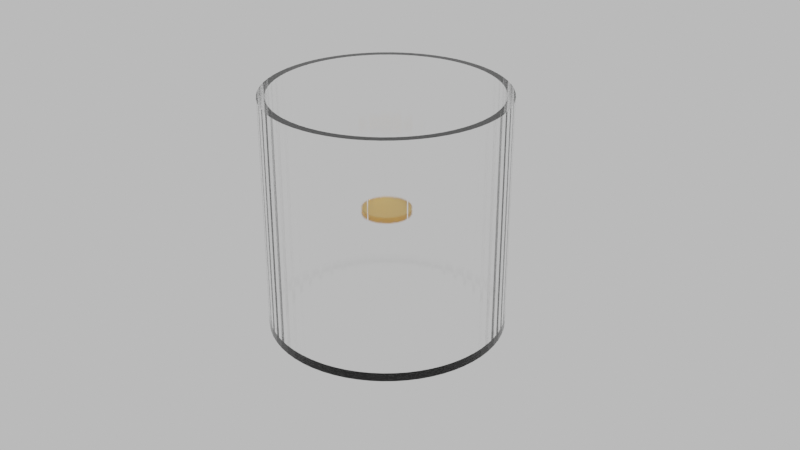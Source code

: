 # Source: coinjar.blend  (saved by Blender 3.6.13; exported with 4.5.12 LTS)
import bpy
from mathutils import Matrix  # noqa: F401  (used for matrix-valued properties, if any)

bpy.ops.wm.read_factory_settings(use_empty=True)
scene = bpy.context.scene
scene.name = 'Scene'

# ---- collections
col_collection = bpy.data.collections.new('Collection'); scene.collection.children.link(col_collection)

# ---- materials (node trees are filled in below, after node groups)
mat_material_001 = bpy.data.materials.new('Material.001')
mat_material_002 = bpy.data.materials.new('Material.002')

# ---- material node trees
mat_material_001.use_nodes = True; mat_material_001.node_tree.nodes.clear()
_N = mat_material_001.node_tree.nodes; _L = mat_material_001.node_tree.links
n0 = _N.new('ShaderNodeOutputMaterial'); n0.name = 'Material Output'; n0.location = (300, 300)
n1 = _N.new('ShaderNodeBsdfGlass'); n1.name = 'Glass BSDF'; n1.location = (10, 300)
n1.distribution = 'BECKMANN'
n1.inputs[1].default_value = 0.09928
n1.inputs[2].default_value = 1.45
_L.new(n1.outputs[0], n0.inputs[0])
n0.is_active_output = True
mat_material_002.use_nodes = True; mat_material_002.node_tree.nodes.clear()
_N = mat_material_002.node_tree.nodes; _L = mat_material_002.node_tree.links
n0 = _N.new('ShaderNodeOutputMaterial'); n0.name = 'Material Output'; n0.location = (300, 300)
n1 = _N.new('ShaderNodeBsdfGlass'); n1.name = 'Glass BSDF'; n1.location = (10, 300)
n1.distribution = 'BECKMANN'
n1.inputs[0].default_value = (1.0, 0.8199, 0.4795, 1.0)
n1.inputs[1].default_value = 0.5
n1.inputs[2].default_value = 1.45
_L.new(n1.outputs[0], n0.inputs[0])
n0.is_active_output = True

# ---- world
world_world = bpy.data.worlds.new('World'); scene.world = world_world
world_world.use_nodes = True; world_world.node_tree.nodes.clear()
_N = world_world.node_tree.nodes; _L = world_world.node_tree.links
n0 = _N.new('ShaderNodeOutputWorld'); n0.name = 'World Output'; n0.location = (300, 300)
n1 = _N.new('ShaderNodeBackground'); n1.name = 'Background'; n1.location = (10, 300)
n2 = _N.new('ShaderNodeHueSaturation'); n2.name = 'Hue/Saturation/Value'; n2.location = (-180, 262)
n2.inputs[4].default_value = (0.6098, 0.6098, 0.6098, 1.0)
_L.new(n1.outputs[0], n0.inputs[0])
_L.new(n2.outputs[0], n1.inputs[0])
n0.is_active_output = True
world_world.color = (0.05088, 0.05088, 0.05088)
world_world.use_sun_shadow = False
world_world.sun_shadow_jitter_overblur = 0.0

# ---- cameras
cam_camera = bpy.data.cameras.new('Camera')
cam_camera.clip_end = 100.0
cam_camera.ortho_scale = 7.314

# ---- lights
light_light = bpy.data.lights.new('Light', 'POINT')
light_light.transmission_factor = 0.0
light_light.energy = 1000.0
light_light.shadow_soft_size = 0.1
light_light.shadow_maximum_resolution = 0.006
light_light.use_absolute_resolution = True

# ---- meshes
me_cylinder_001 = bpy.data.meshes.new('Cylinder.001')
me_cylinder_001.from_pydata([(0.0, 0.1, -0.1), (0.0, 0.1, 0.1), (0.009802, 0.09952, -0.1), (0.009802, 0.09952, 0.1), (0.01951, 0.09808, -0.1), (0.01951, 0.09808, 0.1), (0.02903, 0.09569, -0.1), (0.02903, 0.09569, 0.1), (0.03827, 0.09239, -0.1), (0.03827, 0.09239, 0.1), (0.04714, 0.08819, -0.1), (0.04714, 0.08819, 0.1), (0.05556, 0.08315, -0.1), (0.05556, 0.08315, 0.1), (0.06344, 0.0773, -0.1), (0.06344, 0.0773, 0.1), (0.07071, 0.07071, -0.1), (0.07071, 0.07071, 0.1), (0.0773, 0.06344, -0.1), (0.0773, 0.06344, 0.1), (0.08315, 0.05556, -0.1), (0.08315, 0.05556, 0.1), (0.08819, 0.04714, -0.1), (0.08819, 0.04714, 0.1), (0.09239, 0.03827, -0.1), (0.09239, 0.03827, 0.1), (0.09569, 0.02903, -0.1), (0.09569, 0.02903, 0.1), (0.09808, 0.01951, -0.1), (0.09808, 0.01951, 0.1), (0.09952, 0.009802, -0.1), (0.09952, 0.009802, 0.1), (0.1, 0.0, -0.1), (0.1, 0.0, 0.1), (0.09952, -0.009802, -0.1), (0.09952, -0.009802, 0.1), (0.09808, -0.01951, -0.1), (0.09808, -0.01951, 0.1), (0.09569, -0.02903, -0.1), (0.09569, -0.02903, 0.1), (0.09239, -0.03827, -0.1), (0.09239, -0.03827, 0.1), (0.08819, -0.04714, -0.1), (0.08819, -0.04714, 0.1), (0.08315, -0.05556, -0.1), (0.08315, -0.05556, 0.1), (0.0773, -0.06344, -0.1), (0.0773, -0.06344, 0.1), (0.07071, -0.07071, -0.1), (0.07071, -0.07071, 0.1), (0.06344, -0.0773, -0.1), (0.06344, -0.0773, 0.1), (0.05556, -0.08315, -0.1), (0.05556, -0.08315, 0.1), (0.04714, -0.08819, -0.1), (0.04714, -0.08819, 0.1), (0.03827, -0.09239, -0.1), (0.03827, -0.09239, 0.1), (0.02903, -0.09569, -0.1), (0.02903, -0.09569, 0.1), (0.01951, -0.09808, -0.1), (0.01951, -0.09808, 0.1), (0.009802, -0.09952, -0.1), (0.009802, -0.09952, 0.1), (0.0, -0.1, -0.1), (0.0, -0.1, 0.1), (-0.009802, -0.09952, -0.1), (-0.009802, -0.09952, 0.1), (-0.01951, -0.09808, -0.1), (-0.01951, -0.09808, 0.1), (-0.02903, -0.09569, -0.1), (-0.02903, -0.09569, 0.1), (-0.03827, -0.09239, -0.1), (-0.03827, -0.09239, 0.1), (-0.04714, -0.08819, -0.1), (-0.04714, -0.08819, 0.1), (-0.05556, -0.08315, -0.1), (-0.05556, -0.08315, 0.1), (-0.06344, -0.0773, -0.1), (-0.06344, -0.0773, 0.1), (-0.07071, -0.07071, -0.1), (-0.07071, -0.07071, 0.1), (-0.0773, -0.06344, -0.1), (-0.0773, -0.06344, 0.1), (-0.08315, -0.05556, -0.1), (-0.08315, -0.05556, 0.1), (-0.08819, -0.04714, -0.1), (-0.08819, -0.04714, 0.1), (-0.09239, -0.03827, -0.1), (-0.09239, -0.03827, 0.1), (-0.09569, -0.02903, -0.1), (-0.09569, -0.02903, 0.1), (-0.09808, -0.01951, -0.1), (-0.09808, -0.01951, 0.1), (-0.09952, -0.009802, -0.1), (-0.09952, -0.009802, 0.1), (-0.1, 0.0, -0.1), (-0.1, 0.0, 0.1), (-0.09952, 0.009802, -0.1), (-0.09952, 0.009802, 0.1), (-0.09808, 0.01951, -0.1), (-0.09808, 0.01951, 0.1), (-0.09569, 0.02903, -0.1), (-0.09569, 0.02903, 0.1), (-0.09239, 0.03827, -0.1), (-0.09239, 0.03827, 0.1), (-0.08819, 0.04714, -0.1), (-0.08819, 0.04714, 0.1), (-0.08315, 0.05556, -0.1), (-0.08315, 0.05556, 0.1), (-0.0773, 0.06344, -0.1), (-0.0773, 0.06344, 0.1), (-0.07071, 0.07071, -0.1), (-0.07071, 0.07071, 0.1), (-0.06344, 0.0773, -0.1), (-0.06344, 0.0773, 0.1), (-0.05556, 0.08315, -0.1), (-0.05556, 0.08315, 0.1), (-0.04714, 0.08819, -0.1), (-0.04714, 0.08819, 0.1), (-0.03827, 0.09239, -0.1), (-0.03827, 0.09239, 0.1), (-0.02903, 0.09569, -0.1), (-0.02903, 0.09569, 0.1), (-0.01951, 0.09808, -0.1), (-0.01951, 0.09808, 0.1), (-0.009802, 0.09952, -0.1), (-0.009802, 0.09952, 0.1), (-0.009174, 0.09314, -0.09524), (-0.01826, 0.09179, -0.09524), (-0.02717, 0.08956, -0.09524), (-0.03582, 0.08647, -0.09524), (-0.04412, 0.08254, -0.09524), (-0.052, 0.07782, -0.09524), (-0.05937, 0.07235, -0.09524), (-0.06618, 0.06618, -0.09524), (-0.07235, 0.05937, -0.09524), (-0.07782, 0.052, -0.09524), (-0.08254, 0.04412, -0.09524), (-0.08647, 0.03582, -0.09524), (-0.08956, 0.02717, -0.09524), (-0.09179, 0.01826, -0.09524), (-0.09314, 0.009174, -0.09524), (-0.09359, 0.0, -0.09524), (-0.09314, -0.009174, -0.09524), (-0.09179, -0.01826, -0.09524), (-0.08956, -0.02717, -0.09524), (-0.08647, -0.03582, -0.09524), (-0.08254, -0.04412, -0.09524), (-0.07782, -0.052, -0.09524), (-0.07235, -0.05937, -0.09524), (-0.06618, -0.06618, -0.09524), (-0.05937, -0.07235, -0.09524), (-0.052, -0.07782, -0.09524), (-0.04412, -0.08254, -0.09524), (-0.03582, -0.08647, -0.09524), (-0.02717, -0.08956, -0.09524), (-0.01826, -0.09179, -0.09524), (-0.009174, -0.09314, -0.09524), (0.0, -0.09359, -0.09524), (0.009174, -0.09314, -0.09524), (0.01826, -0.09179, -0.09524), (0.02717, -0.08956, -0.09524), (0.03582, -0.08647, -0.09524), (0.04412, -0.08254, -0.09524), (0.052, -0.07782, -0.09524), (0.05937, -0.07235, -0.09524), (0.06618, -0.06618, -0.09524), (0.07235, -0.05937, -0.09524), (0.07782, -0.052, -0.09524), (0.08254, -0.04412, -0.09524), (0.08647, -0.03582, -0.09524), (0.08956, -0.02717, -0.09524), (0.09179, -0.01826, -0.09524), (0.09314, -0.009174, -0.09524), (0.09359, 0.0, -0.09524), (0.09314, 0.009174, -0.09524), (0.09179, 0.01826, -0.09524), (0.08956, 0.02717, -0.09524), (0.08647, 0.03582, -0.09524), (0.08254, 0.04412, -0.09524), (0.07782, 0.052, -0.09524), (0.07235, 0.05937, -0.09524), (0.06618, 0.06618, -0.09524), (0.05937, 0.07235, -0.09524), (0.052, 0.07782, -0.09524), (0.04412, 0.08254, -0.09524), (0.03582, 0.08647, -0.09524), (0.02717, 0.08956, -0.09524), (0.01826, 0.09179, -0.09524), (0.009174, 0.09314, -0.09524), (0.0, 0.09359, -0.09524), (0.009174, 0.09314, 0.1), (0.009802, 0.09952, 0.1), (0.0, 0.1, 0.1), (0.0, 0.09359, 0.1), (0.01826, 0.09179, 0.1), (0.01951, 0.09808, 0.1), (0.02717, 0.08956, 0.1), (0.02903, 0.09569, 0.1), (0.03582, 0.08647, 0.1), (0.03827, 0.09239, 0.1), (0.04412, 0.08254, 0.1), (0.04714, 0.08819, 0.1), (0.052, 0.07782, 0.1), (0.05556, 0.08315, 0.1), (0.05937, 0.07235, 0.1), (0.06344, 0.0773, 0.1), (0.06618, 0.06618, 0.1), (0.07071, 0.07071, 0.1), (0.07235, 0.05937, 0.1), (0.0773, 0.06344, 0.1), (0.07782, 0.052, 0.1), (0.08315, 0.05556, 0.1), (0.08254, 0.04412, 0.1), (0.08819, 0.04714, 0.1), (0.08647, 0.03582, 0.1), (0.09239, 0.03827, 0.1), (0.08956, 0.02717, 0.1), (0.09569, 0.02903, 0.1), (0.09179, 0.01826, 0.1), (0.09808, 0.01951, 0.1), (0.09314, 0.009174, 0.1), (0.09952, 0.009802, 0.1), (0.09359, 0.0, 0.1), (0.1, 0.0, 0.1), (0.09314, -0.009174, 0.1), (0.09952, -0.009802, 0.1), (0.09179, -0.01826, 0.1), (0.09808, -0.01951, 0.1), (0.08956, -0.02717, 0.1), (0.09569, -0.02903, 0.1), (0.08647, -0.03582, 0.1), (0.09239, -0.03827, 0.1), (0.08254, -0.04412, 0.1), (0.08819, -0.04714, 0.1), (0.07782, -0.052, 0.1), (0.08315, -0.05556, 0.1), (0.07235, -0.05937, 0.1), (0.0773, -0.06344, 0.1), (0.06618, -0.06618, 0.1), (0.07071, -0.07071, 0.1), (0.05937, -0.07235, 0.1), (0.06344, -0.0773, 0.1), (0.052, -0.07782, 0.1), (0.05556, -0.08315, 0.1), (0.04412, -0.08254, 0.1), (0.04714, -0.08819, 0.1), (0.03582, -0.08647, 0.1), (0.03827, -0.09239, 0.1), (0.02717, -0.08956, 0.1), (0.02903, -0.09569, 0.1), (0.01826, -0.09179, 0.1), (0.01951, -0.09808, 0.1), (0.009174, -0.09314, 0.1), (0.009802, -0.09952, 0.1), (0.0, -0.09359, 0.1), (0.0, -0.1, 0.1), (-0.009174, -0.09314, 0.1), (-0.009802, -0.09952, 0.1), (-0.01826, -0.09179, 0.1), (-0.01951, -0.09808, 0.1), (-0.02717, -0.08956, 0.1), (-0.02903, -0.09569, 0.1), (-0.03582, -0.08647, 0.1), (-0.03827, -0.09239, 0.1), (-0.04412, -0.08254, 0.1), (-0.04714, -0.08819, 0.1), (-0.052, -0.07782, 0.1), (-0.05556, -0.08315, 0.1), (-0.05937, -0.07235, 0.1), (-0.06344, -0.0773, 0.1), (-0.06618, -0.06618, 0.1), (-0.07071, -0.07071, 0.1), (-0.07235, -0.05937, 0.1), (-0.0773, -0.06344, 0.1), (-0.07782, -0.052, 0.1), (-0.08315, -0.05556, 0.1), (-0.08254, -0.04412, 0.1), (-0.08819, -0.04714, 0.1), (-0.08647, -0.03582, 0.1), (-0.09239, -0.03827, 0.1), (-0.08956, -0.02717, 0.1), (-0.09569, -0.02903, 0.1), (-0.09179, -0.01826, 0.1), (-0.09808, -0.01951, 0.1), (-0.09314, -0.009174, 0.1), (-0.09952, -0.009802, 0.1), (-0.09359, 0.0, 0.1), (-0.1, 0.0, 0.1), (-0.09314, 0.009174, 0.1), (-0.09952, 0.009802, 0.1), (-0.09179, 0.01826, 0.1), (-0.09808, 0.01951, 0.1), (-0.08956, 0.02717, 0.1), (-0.09569, 0.02903, 0.1), (-0.08647, 0.03582, 0.1), (-0.09239, 0.03827, 0.1), (-0.08254, 0.04412, 0.1), (-0.08819, 0.04714, 0.1), (-0.07782, 0.052, 0.1), (-0.08315, 0.05556, 0.1), (-0.07235, 0.05937, 0.1), (-0.0773, 0.06344, 0.1), (-0.06618, 0.06618, 0.1), (-0.07071, 0.07071, 0.1), (-0.05937, 0.07235, 0.1), (-0.06344, 0.0773, 0.1), (-0.052, 0.07782, 0.1), (-0.05556, 0.08315, 0.1), (-0.04412, 0.08254, 0.1), (-0.04714, 0.08819, 0.1), (-0.03582, 0.08647, 0.1), (-0.03827, 0.09239, 0.1), (-0.02717, 0.08956, 0.1), (-0.02903, 0.09569, 0.1), (-0.01826, 0.09179, 0.1), (-0.01951, 0.09808, 0.1), (-0.009174, 0.09314, 0.1), (-0.009802, 0.09952, 0.1)], [], [(0, 1, 3, 2), (2, 3, 5, 4), (4, 5, 7, 6), (6, 7, 9, 8), (8, 9, 11, 10), (10, 11, 13, 12), (12, 13, 15, 14), (14, 15, 17, 16), (16, 17, 19, 18), (18, 19, 21, 20), (20, 21, 23, 22), (22, 23, 25, 24), (24, 25, 27, 26), (26, 27, 29, 28), (28, 29, 31, 30), (30, 31, 33, 32), (32, 33, 35, 34), (34, 35, 37, 36), (36, 37, 39, 38), (38, 39, 41, 40), (40, 41, 43, 42), (42, 43, 45, 44), (44, 45, 47, 46), (46, 47, 49, 48), (48, 49, 51, 50), (50, 51, 53, 52), (52, 53, 55, 54), (54, 55, 57, 56), (56, 57, 59, 58), (58, 59, 61, 60), (60, 61, 63, 62), (62, 63, 65, 64), (64, 65, 67, 66), (66, 67, 69, 68), (68, 69, 71, 70), (70, 71, 73, 72), (72, 73, 75, 74), (74, 75, 77, 76), (76, 77, 79, 78), (78, 79, 81, 80), (80, 81, 83, 82), (82, 83, 85, 84), (84, 85, 87, 86), (86, 87, 89, 88), (88, 89, 91, 90), (90, 91, 93, 92), (92, 93, 95, 94), (94, 95, 97, 96), (96, 97, 99, 98), (98, 99, 101, 100), (100, 101, 103, 102), (102, 103, 105, 104), (104, 105, 107, 106), (106, 107, 109, 108), (108, 109, 111, 110), (110, 111, 113, 112), (112, 113, 115, 114), (114, 115, 117, 116), (116, 117, 119, 118), (118, 119, 121, 120), (120, 121, 123, 122), (122, 123, 125, 124), (63, 61, 253, 255), (124, 125, 127, 126), (126, 127, 1, 0), (0, 2, 4, 6, 8, 10, 12, 14, 16, 18, 20, 22, 24, 26, 28, 30, 32, 34, 36, 38, 40, 42, 44, 46, 48, 50, 52, 54, 56, 58, 60, 62, 64, 66, 68, 70, 72, 74, 76, 78, 80, 82, 84, 86, 88, 90, 92, 94, 96, 98, 100, 102, 104, 106, 108, 110, 112, 114, 116, 118, 120, 122, 124, 126), (5, 3, 193, 197), (11, 9, 201, 203), (81, 79, 271, 273), (29, 27, 219, 221), (99, 97, 289, 291), (47, 45, 237, 239), (117, 115, 307, 309), (65, 63, 255, 257), (13, 11, 203, 205), (83, 81, 273, 275), (31, 29, 221, 223), (101, 99, 291, 293), (49, 47, 239, 241), (119, 117, 309, 311), (67, 65, 257, 259), (15, 13, 205, 207), (85, 83, 275, 277), (33, 31, 223, 225), (103, 101, 293, 295), (51, 49, 241, 243), (121, 119, 311, 313), (69, 67, 259, 261), (17, 15, 207, 209), (87, 85, 277, 279), (35, 33, 225, 227), (105, 103, 295, 297), (53, 51, 243, 245), (123, 121, 313, 315), (71, 69, 261, 263), (19, 17, 209, 211), (89, 87, 279, 281), (37, 35, 227, 229), (107, 105, 297, 299), (55, 53, 245, 247), (125, 123, 315, 317), (73, 71, 263, 265), (21, 19, 211, 213), (91, 89, 281, 283), (39, 37, 229, 231), (109, 107, 299, 301), (212, 210, 182, 181), (57, 55, 247, 249), (127, 125, 317, 319), (75, 73, 265, 267), (23, 21, 213, 215), (93, 91, 283, 285), (41, 39, 231, 233), (111, 109, 301, 303), (59, 57, 249, 251), (190, 191, 128, 129, 130, 131, 132, 133, 134, 135, 136, 137, 138, 139, 140, 141, 142, 143, 144, 145, 146, 147, 148, 149, 150, 151, 152, 153, 154, 155, 156, 157, 158, 159, 160, 161, 162, 163, 164, 165, 166, 167, 168, 169, 170, 171, 172, 173, 174, 175, 176, 177, 178, 179, 180, 181, 182, 183, 184, 185, 186, 187, 188, 189), (1, 127, 319, 194), (77, 75, 267, 269), (25, 23, 215, 217), (95, 93, 285, 287), (43, 41, 233, 235), (113, 111, 303, 305), (61, 59, 251, 253), (7, 5, 197, 199), (9, 7, 199, 201), (79, 77, 269, 271), (27, 25, 217, 219), (97, 95, 287, 289), (45, 43, 235, 237), (115, 113, 305, 307), (193, 194, 195, 192), (197, 193, 192, 196), (199, 197, 196, 198), (201, 199, 198, 200), (203, 201, 200, 202), (205, 203, 202, 204), (207, 205, 204, 206), (209, 207, 206, 208), (211, 209, 208, 210), (213, 211, 210, 212), (215, 213, 212, 214), (217, 215, 214, 216), (219, 217, 216, 218), (221, 219, 218, 220), (223, 221, 220, 222), (225, 223, 222, 224), (227, 225, 224, 226), (229, 227, 226, 228), (231, 229, 228, 230), (233, 231, 230, 232), (235, 233, 232, 234), (237, 235, 234, 236), (239, 237, 236, 238), (241, 239, 238, 240), (243, 241, 240, 242), (245, 243, 242, 244), (247, 245, 244, 246), (249, 247, 246, 248), (251, 249, 248, 250), (253, 251, 250, 252), (255, 253, 252, 254), (257, 255, 254, 256), (259, 257, 256, 258), (261, 259, 258, 260), (263, 261, 260, 262), (265, 263, 262, 264), (267, 265, 264, 266), (269, 267, 266, 268), (271, 269, 268, 270), (273, 271, 270, 272), (275, 273, 272, 274), (277, 275, 274, 276), (279, 277, 276, 278), (281, 279, 278, 280), (283, 281, 280, 282), (285, 283, 282, 284), (287, 285, 284, 286), (289, 287, 286, 288), (291, 289, 288, 290), (293, 291, 290, 292), (295, 293, 292, 294), (297, 295, 294, 296), (299, 297, 296, 298), (301, 299, 298, 300), (303, 301, 300, 302), (305, 303, 302, 304), (307, 305, 304, 306), (309, 307, 306, 308), (311, 309, 308, 310), (313, 311, 310, 312), (315, 313, 312, 314), (317, 315, 314, 316), (319, 317, 316, 318), (194, 319, 318, 195), (3, 1, 194, 193), (282, 280, 147, 146), (230, 228, 173, 172), (300, 298, 138, 137), (248, 246, 164, 163), (318, 316, 129, 128), (196, 192, 190, 189), (266, 264, 155, 154), (214, 212, 181, 180), (284, 282, 146, 145), (195, 318, 128, 191), (232, 230, 172, 171), (302, 300, 137, 136), (250, 248, 163, 162), (198, 196, 189, 188), (268, 266, 154, 153), (216, 214, 180, 179), (286, 284, 145, 144), (234, 232, 171, 170), (304, 302, 136, 135), (252, 250, 162, 161), (200, 198, 188, 187), (270, 268, 153, 152), (218, 216, 179, 178), (288, 286, 144, 143), (236, 234, 170, 169), (306, 304, 135, 134), (254, 252, 161, 160), (202, 200, 187, 186), (272, 270, 152, 151), (220, 218, 178, 177), (290, 288, 143, 142), (238, 236, 169, 168), (308, 306, 134, 133), (256, 254, 160, 159), (204, 202, 186, 185), (274, 272, 151, 150), (222, 220, 177, 176), (292, 290, 142, 141), (240, 238, 168, 167), (310, 308, 133, 132), (258, 256, 159, 158), (206, 204, 185, 184), (276, 274, 150, 149), (224, 222, 176, 175), (294, 292, 141, 140), (242, 240, 167, 166), (312, 310, 132, 131), (260, 258, 158, 157), (208, 206, 184, 183), (278, 276, 149, 148), (226, 224, 175, 174), (296, 294, 140, 139), (244, 242, 166, 165), (314, 312, 131, 130), (262, 260, 157, 156), (210, 208, 183, 182), (280, 278, 148, 147), (228, 226, 174, 173), (298, 296, 139, 138), (246, 244, 165, 164), (316, 314, 130, 129), (192, 195, 191, 190), (264, 262, 156, 155)])
_uv = me_cylinder_001.uv_layers.new(name='UVMap')
_uv.uv.foreach_set('vector', [1.0, 0.5, 1.0, 1.0, 0.9844, 1.0, 0.9844, 0.5, 0.9844, 0.5, 0.9844, 1.0, 0.9688, 1.0, 0.9688, 0.5, 0.9688, 0.5, 0.9688, 1.0, 0.9531, 1.0, 0.9531, 0.5, 0.9531, 0.5, 0.9531, 1.0, 0.9375, 1.0, 0.9375, 0.5, 0.9375, 0.5, 0.9375, 1.0, 0.9219, 1.0, 0.9219, 0.5, 0.9219, 0.5, 0.9219, 1.0, 0.9062, 1.0, 0.9062, 0.5, 0.9062, 0.5, 0.9062, 1.0, 0.8906, 1.0, 0.8906, 0.5, 0.8906, 0.5, 0.8906, 1.0, 0.875, 1.0, 0.875, 0.5, 0.875, 0.5, 0.875, 1.0, 0.8594, 1.0, 0.8594, 0.5, 0.8594, 0.5, 0.8594, 1.0, 0.8438, 1.0, 0.8438, 0.5, 0.8438, 0.5, 0.8438, 1.0, 0.8281, 1.0, 0.8281, 0.5, 0.8281, 0.5, 0.8281, 1.0, 0.8125, 1.0, 0.8125, 0.5, 0.8125, 0.5, 0.8125, 1.0, 0.7969, 1.0, 0.7969, 0.5, 0.7969, 0.5, 0.7969, 1.0, 0.7812, 1.0, 0.7812, 0.5, 0.7812, 0.5, 0.7812, 1.0, 0.7656, 1.0, 0.7656, 0.5, 0.7656, 0.5, 0.7656, 1.0, 0.75, 1.0, 0.75, 0.5, 0.75, 0.5, 0.75, 1.0, 0.7344, 1.0, 0.7344, 0.5, 0.7344, 0.5, 0.7344, 1.0, 0.7188, 1.0, 0.7188, 0.5, 0.7188, 0.5, 0.7188, 1.0, 0.7031, 1.0, 0.7031, 0.5, 0.7031, 0.5, 0.7031, 1.0, 0.6875, 1.0, 0.6875, 0.5, 0.6875, 0.5, 0.6875, 1.0, 0.6719, 1.0, 0.6719, 0.5, 0.6719, 0.5, 0.6719, 1.0, 0.6562, 1.0, 0.6562, 0.5, 0.6562, 0.5, 0.6562, 1.0, 0.6406, 1.0, 0.6406, 0.5, 0.6406, 0.5, 0.6406, 1.0, 0.625, 1.0, 0.625, 0.5, 0.625, 0.5, 0.625, 1.0, 0.6094, 1.0, 0.6094, 0.5, 0.6094, 0.5, 0.6094, 1.0, 0.5938, 1.0, 0.5938, 0.5, 0.5938, 0.5, 0.5938, 1.0, 0.5781, 1.0, 0.5781, 0.5, 0.5781, 0.5, 0.5781, 1.0, 0.5625, 1.0, 0.5625, 0.5, 0.5625, 0.5, 0.5625, 1.0, 0.5469, 1.0, 0.5469, 0.5, 0.5469, 0.5, 0.5469, 1.0, 0.5312, 1.0, 0.5312, 0.5, 0.5312, 0.5, 0.5312, 1.0, 0.5156, 1.0, 0.5156, 0.5, 0.5156, 0.5, 0.5156, 1.0, 0.5, 1.0, 0.5, 0.5, 0.5, 0.5, 0.5, 1.0, 0.4844, 1.0, 0.4844, 0.5, 0.4844, 0.5, 0.4844, 1.0, 0.4688, 1.0, 0.4688, 0.5, 0.4688, 0.5, 0.4688, 1.0, 0.4531, 1.0, 0.4531, 0.5, 0.4531, 0.5, 0.4531, 1.0, 0.4375, 1.0, 0.4375, 0.5, 0.4375, 0.5, 0.4375, 1.0, 0.4219, 1.0, 0.4219, 0.5, 0.4219, 0.5, 0.4219, 1.0, 0.4062, 1.0, 0.4062, 0.5, 0.4062, 0.5, 0.4062, 1.0, 0.3906, 1.0, 0.3906, 0.5, 0.3906, 0.5, 0.3906, 1.0, 0.375, 1.0, 0.375, 0.5, 0.375, 0.5, 0.375, 1.0, 0.3594, 1.0, 0.3594, 0.5, 0.3594, 0.5, 0.3594, 1.0, 0.3438, 1.0, 0.3438, 0.5, 0.3438, 0.5, 0.3438, 1.0, 0.3281, 1.0, 0.3281, 0.5, 0.3281, 0.5, 0.3281, 1.0, 0.3125, 1.0, 0.3125, 0.5, 0.3125, 0.5, 0.3125, 1.0, 0.2969, 1.0, 0.2969, 0.5, 0.2969, 0.5, 0.2969, 1.0, 0.2812, 1.0, 0.2812, 0.5, 0.2812, 0.5, 0.2812, 1.0, 0.2656, 1.0, 0.2656, 0.5, 0.2656, 0.5, 0.2656, 1.0, 0.25, 1.0, 0.25, 0.5, 0.25, 0.5, 0.25, 1.0, 0.2344, 1.0, 0.2344, 0.5, 0.2344, 0.5, 0.2344, 1.0, 0.2188, 1.0, 0.2188, 0.5, 0.2188, 0.5, 0.2188, 1.0, 0.2031, 1.0, 0.2031, 0.5, 0.2031, 0.5, 0.2031, 1.0, 0.1875, 1.0, 0.1875, 0.5, 0.1875, 0.5, 0.1875, 1.0, 0.1719, 1.0, 0.1719, 0.5, 0.1719, 0.5, 0.1719, 1.0, 0.1562, 1.0, 0.1562, 0.5, 0.1562, 0.5, 0.1562, 1.0, 0.1406, 1.0, 0.1406, 0.5, 0.1406, 0.5, 0.1406, 1.0, 0.125, 1.0, 0.125, 0.5, 0.125, 0.5, 0.125, 1.0, 0.1094, 1.0, 0.1094, 0.5, 0.1094, 0.5, 0.1094, 1.0, 0.09375, 1.0, 0.09375, 0.5, 0.09375, 0.5, 0.09375, 1.0, 0.07812, 1.0, 0.07812, 0.5, 0.07812, 0.5, 0.07812, 1.0, 0.0625, 1.0, 0.0625, 0.5, 0.0625, 0.5, 0.0625, 1.0, 0.04688, 1.0, 0.04688, 0.5, 0.04688, 0.5, 0.04688, 1.0, 0.03125, 1.0, 0.03125, 0.5, 0.5156, 1.0, 0.5312, 1.0, 0.5312, 1.0, 0.5156, 1.0, 0.03125, 0.5, 0.03125, 1.0, 0.01562, 1.0, 0.01562, 0.5, 0.01562, 0.5, 0.01562, 1.0, 0.0, 1.0, 0.0, 0.5, 0.75, 0.49, 0.7735, 0.4888, 0.7968, 0.4854, 0.8197, 0.4797, 0.8418, 0.4717, 0.8631, 0.4617, 0.8833, 0.4496, 0.9023, 0.4355, 0.9197, 0.4197, 0.9355, 0.4023, 0.9496, 0.3833, 0.9617, 0.3631, 0.9717, 0.3418, 0.9797, 0.3197, 0.9854, 0.2968, 0.9888, 0.2735, 0.99, 0.25, 0.9888, 0.2265, 0.9854, 0.2032, 0.9797, 0.1803, 0.9717, 0.1582, 0.9617, 0.1369, 0.9496, 0.1167, 0.9355, 0.09775, 0.9197, 0.08029, 0.9023, 0.06448, 0.8833, 0.05045, 0.8631, 0.03834, 0.8418, 0.02827, 0.8197, 0.02033, 0.7968, 0.01461, 0.7735, 0.01116, 0.75, 0.01, 0.7265, 0.01116, 0.7032, 0.01461, 0.6803, 0.02033, 0.6582, 0.02827, 0.6369, 0.03834, 0.6167, 0.05045, 0.5977, 0.06448, 0.5803, 0.08029, 0.5645, 0.09775, 0.5504, 0.1167, 0.5383, 0.1369, 0.5283, 0.1582, 0.5203, 0.1803, 0.5146, 0.2032, 0.5112, 0.2265, 0.51, 0.25, 0.5112, 0.2735, 0.5146, 0.2968, 0.5203, 0.3197, 0.5283, 0.3418, 0.5383, 0.3631, 0.5504, 0.3833, 0.5645, 0.4023, 0.5803, 0.4197, 0.5977, 0.4355, 0.6167, 0.4496, 0.6369, 0.4617, 0.6582, 0.4717, 0.6803, 0.4797, 0.7032, 0.4854, 0.7265, 0.4888, 0.9688, 1.0, 0.9844, 1.0, 0.9844, 1.0, 0.9688, 1.0, 0.9219, 1.0, 0.9375, 1.0, 0.9375, 1.0, 0.9219, 1.0, 0.375, 1.0, 0.3906, 1.0, 0.3906, 1.0, 0.375, 1.0, 0.7812, 1.0, 0.7969, 1.0, 0.7969, 1.0, 0.7812, 1.0, 0.2344, 1.0, 0.25, 1.0, 0.25, 1.0, 0.2344, 1.0, 0.6406, 1.0, 0.6562, 1.0, 0.6562, 1.0, 0.6406, 1.0, 0.09375, 1.0, 0.1094, 1.0, 0.1094, 1.0, 0.09375, 1.0, 0.5, 1.0, 0.5156, 1.0, 0.5156, 1.0, 0.5, 1.0, 0.9062, 1.0, 0.9219, 1.0, 0.9219, 1.0, 0.9062, 1.0, 0.3594, 1.0, 0.375, 1.0, 0.375, 1.0, 0.3594, 1.0, 0.7656, 1.0, 0.7812, 1.0, 0.7812, 1.0, 0.7656, 1.0, 0.2188, 1.0, 0.2344, 1.0, 0.2344, 1.0, 0.2188, 1.0, 0.625, 1.0, 0.6406, 1.0, 0.6406, 1.0, 0.625, 1.0, 0.07812, 1.0, 0.09375, 1.0, 0.09375, 1.0, 0.07812, 1.0, 0.4844, 1.0, 0.5, 1.0, 0.5, 1.0, 0.4844, 1.0, 0.8906, 1.0, 0.9062, 1.0, 0.9062, 1.0, 0.8906, 1.0, 0.3438, 1.0, 0.3594, 1.0, 0.3594, 1.0, 0.3438, 1.0, 0.75, 1.0, 0.7656, 1.0, 0.7656, 1.0, 0.75, 1.0, 0.2031, 1.0, 0.2188, 1.0, 0.2188, 1.0, 0.2031, 1.0, 0.6094, 1.0, 0.625, 1.0, 0.625, 1.0, 0.6094, 1.0, 0.0625, 1.0, 0.07812, 1.0, 0.07812, 1.0, 0.0625, 1.0, 0.4688, 1.0, 0.4844, 1.0, 0.4844, 1.0, 0.4688, 1.0, 0.875, 1.0, 0.8906, 1.0, 0.8906, 1.0, 0.875, 1.0, 0.3281, 1.0, 0.3438, 1.0, 0.3438, 1.0, 0.3281, 1.0, 0.7344, 1.0, 0.75, 1.0, 0.75, 1.0, 0.7344, 1.0, 0.1875, 1.0, 0.2031, 1.0, 0.2031, 1.0, 0.1875, 1.0, 0.5938, 1.0, 0.6094, 1.0, 0.6094, 1.0, 0.5938, 1.0, 0.04688, 1.0, 0.0625, 1.0, 0.0625, 1.0, 0.04688, 1.0, 0.4531, 1.0, 0.4688, 1.0, 0.4688, 1.0, 0.4531, 1.0, 0.8594, 1.0, 0.875, 1.0, 0.875, 1.0, 0.8594, 1.0, 0.3125, 1.0, 0.3281, 1.0, 0.3281, 1.0, 0.3125, 1.0, 0.7188, 1.0, 0.7344, 1.0, 0.7344, 1.0, 0.7188, 1.0, 0.1719, 1.0, 0.1875, 1.0, 0.1875, 1.0, 0.1719, 1.0, 0.5781, 1.0, 0.5938, 1.0, 0.5938, 1.0, 0.5781, 1.0, 0.03125, 1.0, 0.04688, 1.0, 0.04688, 1.0, 0.03125, 1.0, 0.4375, 1.0, 0.4531, 1.0, 0.4531, 1.0, 0.4375, 1.0, 0.8438, 1.0, 0.8594, 1.0, 0.8594, 1.0, 0.8438, 1.0, 0.2969, 1.0, 0.3125, 1.0, 0.3125, 1.0, 0.2969, 1.0, 0.7031, 1.0, 0.7188, 1.0, 0.7188, 1.0, 0.7031, 1.0, 0.1562, 1.0, 0.1719, 1.0, 0.1719, 1.0, 0.1562, 1.0, 0.8443, 1.0, 0.8589, 1.0, 0.8589, 1.0, 0.8443, 1.0, 0.5625, 1.0, 0.5781, 1.0, 0.5781, 1.0, 0.5625, 1.0, 0.01562, 1.0, 0.03125, 1.0, 0.03125, 1.0, 0.01562, 1.0, 0.4219, 1.0, 0.4375, 1.0, 0.4375, 1.0, 0.4219, 1.0, 0.8281, 1.0, 0.8438, 1.0, 0.8438, 1.0, 0.8281, 1.0, 0.2812, 1.0, 0.2969, 1.0, 0.2969, 1.0, 0.2812, 1.0, 0.6875, 1.0, 0.7031, 1.0, 0.7031, 1.0, 0.6875, 1.0, 0.1406, 1.0, 0.1562, 1.0, 0.1562, 1.0, 0.1406, 1.0, 0.5469, 1.0, 0.5625, 1.0, 0.5625, 1.0, 0.5469, 1.0, 0.272, 0.4735, 0.25, 0.4746, 0.228, 0.4735, 0.2062, 0.4703, 0.1848, 0.4649, 0.164, 0.4575, 0.1441, 0.4481, 0.1252, 0.4368, 0.1075, 0.4236, 0.09117, 0.4088, 0.07637, 0.3925, 0.06323, 0.3748, 0.0519, 0.3559, 0.04248, 0.336, 0.03505, 0.3152, 0.0297, 0.2938, 0.02646, 0.272, 0.02538, 0.25, 0.02646, 0.228, 0.0297, 0.2062, 0.03505, 0.1848, 0.04248, 0.164, 0.0519, 0.1441, 0.06323, 0.1252, 0.07637, 0.1075, 0.09117, 0.09117, 0.1075, 0.07637, 0.1252, 0.06323, 0.1441, 0.0519, 0.164, 0.04248, 0.1848, 0.03505, 0.2062, 0.0297, 0.228, 0.02646, 0.25, 0.02538, 0.272, 0.02646, 0.2938, 0.0297, 0.3152, 0.03505, 0.336, 0.04248, 0.3559, 0.0519, 0.3748, 0.06323, 0.3925, 0.07637, 0.4088, 0.09117, 0.4236, 0.1075, 0.4368, 0.1252, 0.4481, 0.1441, 0.4575, 0.164, 0.4649, 0.1848, 0.4703, 0.2062, 0.4735, 0.228, 0.4746, 0.25, 0.4735, 0.272, 0.4703, 0.2938, 0.4649, 0.3152, 0.4575, 0.336, 0.4481, 0.3559, 0.4368, 0.3748, 0.4236, 0.3925, 0.4088, 0.4088, 0.3925, 0.4236, 0.3748, 0.4368, 0.3559, 0.4481, 0.336, 0.4575, 0.3152, 0.4649, 0.2938, 0.4703, 0.0, 1.0, 0.01562, 1.0, 0.01562, 1.0, 0.0, 1.0, 0.4062, 1.0, 0.4219, 1.0, 0.4219, 1.0, 0.4062, 1.0, 0.8125, 1.0, 0.8281, 1.0, 0.8281, 1.0, 0.8125, 1.0, 0.2656, 1.0, 0.2812, 1.0, 0.2812, 1.0, 0.2656, 1.0, 0.6719, 1.0, 0.6875, 1.0, 0.6875, 1.0, 0.6719, 1.0, 0.125, 1.0, 0.1406, 1.0, 0.1406, 1.0, 0.125, 1.0, 0.5312, 1.0, 0.5469, 1.0, 0.5469, 1.0, 0.5312, 1.0, 0.9531, 1.0, 0.9688, 1.0, 0.9688, 1.0, 0.9531, 1.0, 0.9375, 1.0, 0.9531, 1.0, 0.9531, 1.0, 0.9375, 1.0, 0.3906, 1.0, 0.4062, 1.0, 0.4062, 1.0, 0.3906, 1.0, 0.7969, 1.0, 0.8125, 1.0, 0.8125, 1.0, 0.7969, 1.0, 0.25, 1.0, 0.2656, 1.0, 0.2656, 1.0, 0.25, 1.0, 0.6562, 1.0, 0.6719, 1.0, 0.6719, 1.0, 0.6562, 1.0, 0.1094, 1.0, 0.125, 1.0, 0.125, 1.0, 0.1094, 1.0, 0.9844, 1.0, 1.0, 1.0, 0.9995, 1.0, 0.9849, 1.0, 0.9688, 1.0, 0.9844, 1.0, 0.9839, 1.0, 0.9693, 1.0, 0.9531, 1.0, 0.9688, 1.0, 0.9682, 1.0, 0.9536, 1.0, 0.9375, 1.0, 0.9531, 1.0, 0.9526, 1.0, 0.938, 1.0, 0.9219, 1.0, 0.9375, 1.0, 0.937, 1.0, 0.9224, 1.0, 0.9062, 1.0, 0.9219, 1.0, 0.9214, 1.0, 0.9068, 1.0, 0.8906, 1.0, 0.9062, 1.0, 0.9057, 1.0, 0.8911, 1.0, 0.875, 1.0, 0.8906, 1.0, 0.8901, 1.0, 0.8755, 1.0, 0.8594, 1.0, 0.875, 1.0, 0.8745, 1.0, 0.8599, 1.0, 0.8438, 1.0, 0.8594, 1.0, 0.8589, 1.0, 0.8443, 1.0, 0.8281, 1.0, 0.8438, 1.0, 0.8432, 1.0, 0.8286, 1.0, 0.8125, 1.0, 0.8281, 1.0, 0.8276, 1.0, 0.813, 1.0, 0.7969, 1.0, 0.8125, 1.0, 0.812, 1.0, 0.7974, 1.0, 0.7812, 1.0, 0.7969, 1.0, 0.7964, 1.0, 0.7818, 1.0, 0.7656, 1.0, 0.7812, 1.0, 0.7807, 1.0, 0.7661, 1.0, 0.75, 1.0, 0.7656, 1.0, 0.7651, 1.0, 0.7505, 1.0, 0.7344, 1.0, 0.75, 1.0, 0.7495, 1.0, 0.7349, 1.0, 0.7188, 1.0, 0.7344, 1.0, 0.7339, 1.0, 0.7193, 1.0, 0.7031, 1.0, 0.7188, 1.0, 0.7182, 1.0, 0.7036, 1.0, 0.6875, 1.0, 0.7031, 1.0, 0.7026, 1.0, 0.688, 1.0, 0.6719, 1.0, 0.6875, 1.0, 0.687, 1.0, 0.6724, 1.0, 0.6562, 1.0, 0.6719, 1.0, 0.6714, 1.0, 0.6568, 1.0, 0.6406, 1.0, 0.6562, 1.0, 0.6557, 1.0, 0.6411, 1.0, 0.625, 1.0, 0.6406, 1.0, 0.6401, 1.0, 0.6255, 1.0, 0.6094, 1.0, 0.625, 1.0, 0.6245, 1.0, 0.6099, 1.0, 0.5938, 1.0, 0.6094, 1.0, 0.6089, 1.0, 0.5943, 1.0, 0.5781, 1.0, 0.5938, 1.0, 0.5932, 1.0, 0.5786, 1.0, 0.5625, 1.0, 0.5781, 1.0, 0.5776, 1.0, 0.563, 1.0, 0.5469, 1.0, 0.5625, 1.0, 0.562, 1.0, 0.5474, 1.0, 0.5312, 1.0, 0.5469, 1.0, 0.5464, 1.0, 0.5318, 1.0, 0.5156, 1.0, 0.5312, 1.0, 0.5307, 1.0, 0.5161, 1.0, 0.5, 1.0, 0.5156, 1.0, 0.5151, 1.0, 0.5005, 1.0, 0.4844, 1.0, 0.5, 1.0, 0.4995, 1.0, 0.4849, 1.0, 0.4688, 1.0, 0.4844, 1.0, 0.4839, 1.0, 0.4693, 1.0, 0.4531, 1.0, 0.4688, 1.0, 0.4682, 1.0, 0.4536, 1.0, 0.4375, 1.0, 0.4531, 1.0, 0.4526, 1.0, 0.438, 1.0, 0.4219, 1.0, 0.4375, 1.0, 0.437, 1.0, 0.4224, 1.0, 0.4062, 1.0, 0.4219, 1.0, 0.4214, 1.0, 0.4068, 1.0, 0.3906, 1.0, 0.4062, 1.0, 0.4057, 1.0, 0.3911, 1.0, 0.375, 1.0, 0.3906, 1.0, 0.3901, 1.0, 0.3755, 1.0, 0.3594, 1.0, 0.375, 1.0, 0.3745, 1.0, 0.3599, 1.0, 0.3438, 1.0, 0.3594, 1.0, 0.3589, 1.0, 0.3443, 1.0, 0.3281, 1.0, 0.3438, 1.0, 0.3432, 1.0, 0.3286, 1.0, 0.3125, 1.0, 0.3281, 1.0, 0.3276, 1.0, 0.313, 1.0, 0.2969, 1.0, 0.3125, 1.0, 0.312, 1.0, 0.2974, 1.0, 0.2812, 1.0, 0.2969, 1.0, 0.2964, 1.0, 0.2818, 1.0, 0.2656, 1.0, 0.2812, 1.0, 0.2807, 1.0, 0.2661, 1.0, 0.25, 1.0, 0.2656, 1.0, 0.2651, 1.0, 0.2505, 1.0, 0.2344, 1.0, 0.25, 1.0, 0.2495, 1.0, 0.2349, 1.0, 0.2188, 1.0, 0.2344, 1.0, 0.2339, 1.0, 0.2193, 1.0, 0.2031, 1.0, 0.2188, 1.0, 0.2182, 1.0, 0.2036, 1.0, 0.1875, 1.0, 0.2031, 1.0, 0.2026, 1.0, 0.188, 1.0, 0.1719, 1.0, 0.1875, 1.0, 0.187, 1.0, 0.1724, 1.0, 0.1562, 1.0, 0.1719, 1.0, 0.1714, 1.0, 0.1568, 1.0, 0.1406, 1.0, 0.1562, 1.0, 0.1557, 1.0, 0.1411, 1.0, 0.125, 1.0, 0.1406, 1.0, 0.1401, 1.0, 0.1255, 1.0, 0.1094, 1.0, 0.125, 1.0, 0.1245, 1.0, 0.1099, 1.0, 0.09375, 1.0, 0.1094, 1.0, 0.1089, 1.0, 0.09425, 1.0, 0.07812, 1.0, 0.09375, 1.0, 0.09325, 1.0, 0.07863, 1.0, 0.0625, 1.0, 0.07812, 1.0, 0.07762, 1.0, 0.063, 1.0, 0.04688, 1.0, 0.0625, 1.0, 0.062, 1.0, 0.04738, 1.0, 0.03125, 1.0, 0.04688, 1.0, 0.04637, 1.0, 0.03175, 1.0, 0.01562, 1.0, 0.03125, 1.0, 0.03075, 1.0, 0.01613, 1.0, 0.0, 1.0, 0.01562, 1.0, 0.01512, 1.0, 0.0005006, 1.0, 0.9844, 1.0, 1.0, 1.0, 1.0, 1.0, 0.9844, 1.0, 0.2974, 1.0, 0.312, 1.0, 0.312, 1.0, 0.2974, 1.0, 0.7036, 1.0, 0.7182, 1.0, 0.7182, 1.0, 0.7036, 1.0, 0.1568, 1.0, 0.1714, 1.0, 0.1714, 1.0, 0.1568, 1.0, 0.563, 1.0, 0.5776, 1.0, 0.5776, 1.0, 0.563, 1.0, 0.01613, 1.0, 0.03075, 1.0, 0.03075, 1.0, 0.01613, 1.0, 0.9693, 1.0, 0.9839, 1.0, 0.9839, 1.0, 0.9693, 1.0, 0.4224, 1.0, 0.437, 1.0, 0.437, 1.0, 0.4224, 1.0, 0.8286, 1.0, 0.8432, 1.0, 0.8432, 1.0, 0.8286, 1.0, 0.2818, 1.0, 0.2964, 1.0, 0.2964, 1.0, 0.2818, 1.0, 0.0005006, 1.0, 0.01512, 1.0, 0.01512, 1.0, 0.0005006, 1.0, 0.688, 1.0, 0.7026, 1.0, 0.7026, 1.0, 0.688, 1.0, 0.1411, 1.0, 0.1557, 1.0, 0.1557, 1.0, 0.1411, 1.0, 0.5474, 1.0, 0.562, 1.0, 0.562, 1.0, 0.5474, 1.0, 0.9536, 1.0, 0.9682, 1.0, 0.9682, 1.0, 0.9536, 1.0, 0.4068, 1.0, 0.4214, 1.0, 0.4214, 1.0, 0.4068, 1.0, 0.813, 1.0, 0.8276, 1.0, 0.8276, 1.0, 0.813, 1.0, 0.2661, 1.0, 0.2807, 1.0, 0.2807, 1.0, 0.2661, 1.0, 0.6724, 1.0, 0.687, 1.0, 0.687, 1.0, 0.6724, 1.0, 0.1255, 1.0, 0.1401, 1.0, 0.1401, 1.0, 0.1255, 1.0, 0.5318, 1.0, 0.5464, 1.0, 0.5464, 1.0, 0.5318, 1.0, 0.938, 1.0, 0.9526, 1.0, 0.9526, 1.0, 0.938, 1.0, 0.3911, 1.0, 0.4057, 1.0, 0.4057, 1.0, 0.3911, 1.0, 0.7974, 1.0, 0.812, 1.0, 0.812, 1.0, 0.7974, 1.0, 0.2505, 1.0, 0.2651, 1.0, 0.2651, 1.0, 0.2505, 1.0, 0.6568, 1.0, 0.6714, 1.0, 0.6714, 1.0, 0.6568, 1.0, 0.1099, 1.0, 0.1245, 1.0, 0.1245, 1.0, 0.1099, 1.0, 0.5161, 1.0, 0.5307, 1.0, 0.5307, 1.0, 0.5161, 1.0, 0.9224, 1.0, 0.937, 1.0, 0.937, 1.0, 0.9224, 1.0, 0.3755, 1.0, 0.3901, 1.0, 0.3901, 1.0, 0.3755, 1.0, 0.7818, 1.0, 0.7964, 1.0, 0.7964, 1.0, 0.7818, 1.0, 0.2349, 1.0, 0.2495, 1.0, 0.2495, 1.0, 0.2349, 1.0, 0.6411, 1.0, 0.6557, 1.0, 0.6557, 1.0, 0.6411, 1.0, 0.09425, 1.0, 0.1089, 1.0, 0.1089, 1.0, 0.09425, 1.0, 0.5005, 1.0, 0.5151, 1.0, 0.5151, 1.0, 0.5005, 1.0, 0.9068, 1.0, 0.9214, 1.0, 0.9214, 1.0, 0.9068, 1.0, 0.3599, 1.0, 0.3745, 1.0, 0.3745, 1.0, 0.3599, 1.0, 0.7661, 1.0, 0.7807, 1.0, 0.7807, 1.0, 0.7661, 1.0, 0.2193, 1.0, 0.2339, 1.0, 0.2339, 1.0, 0.2193, 1.0, 0.6255, 1.0, 0.6401, 1.0, 0.6401, 1.0, 0.6255, 1.0, 0.07863, 1.0, 0.09325, 1.0, 0.09325, 1.0, 0.07863, 1.0, 0.4849, 1.0, 0.4995, 1.0, 0.4995, 1.0, 0.4849, 1.0, 0.8911, 1.0, 0.9057, 1.0, 0.9057, 1.0, 0.8911, 1.0, 0.3443, 1.0, 0.3589, 1.0, 0.3589, 1.0, 0.3443, 1.0, 0.7505, 1.0, 0.7651, 1.0, 0.7651, 1.0, 0.7505, 1.0, 0.2036, 1.0, 0.2182, 1.0, 0.2182, 1.0, 0.2036, 1.0, 0.6099, 1.0, 0.6245, 1.0, 0.6245, 1.0, 0.6099, 1.0, 0.063, 1.0, 0.07762, 1.0, 0.07762, 1.0, 0.063, 1.0, 0.4693, 1.0, 0.4839, 1.0, 0.4839, 1.0, 0.4693, 1.0, 0.8755, 1.0, 0.8901, 1.0, 0.8901, 1.0, 0.8755, 1.0, 0.3286, 1.0, 0.3432, 1.0, 0.3432, 1.0, 0.3286, 1.0, 0.7349, 1.0, 0.7495, 1.0, 0.7495, 1.0, 0.7349, 1.0, 0.188, 1.0, 0.2026, 1.0, 0.2026, 1.0, 0.188, 1.0, 0.5943, 1.0, 0.6089, 1.0, 0.6089, 1.0, 0.5943, 1.0, 0.04738, 1.0, 0.062, 1.0, 0.062, 1.0, 0.04738, 1.0, 0.4536, 1.0, 0.4682, 1.0, 0.4682, 1.0, 0.4536, 1.0, 0.8599, 1.0, 0.8745, 1.0, 0.8745, 1.0, 0.8599, 1.0, 0.313, 1.0, 0.3276, 1.0, 0.3276, 1.0, 0.313, 1.0, 0.7193, 1.0, 0.7339, 1.0, 0.7339, 1.0, 0.7193, 1.0, 0.1724, 1.0, 0.187, 1.0, 0.187, 1.0, 0.1724, 1.0, 0.5786, 1.0, 0.5932, 1.0, 0.5932, 1.0, 0.5786, 1.0, 0.03175, 1.0, 0.04637, 1.0, 0.04637, 1.0, 0.03175, 1.0, 0.9849, 1.0, 0.9995, 1.0, 0.9995, 1.0, 0.9849, 1.0, 0.438, 1.0, 0.4526, 1.0, 0.4526, 1.0, 0.438, 1.0])
me_cylinder_001.materials.append(mat_material_001)
me_cylinder_001.update()
me_cylinder_002 = bpy.data.meshes.new('Cylinder.002')
me_cylinder_002.from_pydata([(0.0, 0.02, -0.0025), (0.0, 0.02, 0.0025), (0.00196, 0.0199, -0.0025), (0.00196, 0.0199, 0.0025), (0.003902, 0.01962, -0.0025), (0.003902, 0.01962, 0.0025), (0.005806, 0.01914, -0.0025), (0.005806, 0.01914, 0.0025), (0.007654, 0.01848, -0.0025), (0.007654, 0.01848, 0.0025), (0.009428, 0.01764, -0.0025), (0.009428, 0.01764, 0.0025), (0.01111, 0.01663, -0.0025), (0.01111, 0.01663, 0.0025), (0.01269, 0.01546, -0.0025), (0.01269, 0.01546, 0.0025), (0.01414, 0.01414, -0.0025), (0.01414, 0.01414, 0.0025), (0.01546, 0.01269, -0.0025), (0.01546, 0.01269, 0.0025), (0.01663, 0.01111, -0.0025), (0.01663, 0.01111, 0.0025), (0.01764, 0.009428, -0.0025), (0.01764, 0.009428, 0.0025), (0.01848, 0.007654, -0.0025), (0.01848, 0.007654, 0.0025), (0.01914, 0.005806, -0.0025), (0.01914, 0.005806, 0.0025), (0.01962, 0.003902, -0.0025), (0.01962, 0.003902, 0.0025), (0.0199, 0.00196, -0.0025), (0.0199, 0.00196, 0.0025), (0.02, 0.0, -0.0025), (0.02, 0.0, 0.0025), (0.0199, -0.00196, -0.0025), (0.0199, -0.00196, 0.0025), (0.01962, -0.003902, -0.0025), (0.01962, -0.003902, 0.0025), (0.01914, -0.005806, -0.0025), (0.01914, -0.005806, 0.0025), (0.01848, -0.007654, -0.0025), (0.01848, -0.007654, 0.0025), (0.01764, -0.009428, -0.0025), (0.01764, -0.009428, 0.0025), (0.01663, -0.01111, -0.0025), (0.01663, -0.01111, 0.0025), (0.01546, -0.01269, -0.0025), (0.01546, -0.01269, 0.0025), (0.01414, -0.01414, -0.0025), (0.01414, -0.01414, 0.0025), (0.01269, -0.01546, -0.0025), (0.01269, -0.01546, 0.0025), (0.01111, -0.01663, -0.0025), (0.01111, -0.01663, 0.0025), (0.009428, -0.01764, -0.0025), (0.009428, -0.01764, 0.0025), (0.007654, -0.01848, -0.0025), (0.007654, -0.01848, 0.0025), (0.005806, -0.01914, -0.0025), (0.005806, -0.01914, 0.0025), (0.003902, -0.01962, -0.0025), (0.003902, -0.01962, 0.0025), (0.00196, -0.0199, -0.0025), (0.00196, -0.0199, 0.0025), (0.0, -0.02, -0.0025), (0.0, -0.02, 0.0025), (-0.00196, -0.0199, -0.0025), (-0.00196, -0.0199, 0.0025), (-0.003902, -0.01962, -0.0025), (-0.003902, -0.01962, 0.0025), (-0.005806, -0.01914, -0.0025), (-0.005806, -0.01914, 0.0025), (-0.007654, -0.01848, -0.0025), (-0.007654, -0.01848, 0.0025), (-0.009428, -0.01764, -0.0025), (-0.009428, -0.01764, 0.0025), (-0.01111, -0.01663, -0.0025), (-0.01111, -0.01663, 0.0025), (-0.01269, -0.01546, -0.0025), (-0.01269, -0.01546, 0.0025), (-0.01414, -0.01414, -0.0025), (-0.01414, -0.01414, 0.0025), (-0.01546, -0.01269, -0.0025), (-0.01546, -0.01269, 0.0025), (-0.01663, -0.01111, -0.0025), (-0.01663, -0.01111, 0.0025), (-0.01764, -0.009428, -0.0025), (-0.01764, -0.009428, 0.0025), (-0.01848, -0.007654, -0.0025), (-0.01848, -0.007654, 0.0025), (-0.01914, -0.005806, -0.0025), (-0.01914, -0.005806, 0.0025), (-0.01962, -0.003902, -0.0025), (-0.01962, -0.003902, 0.0025), (-0.0199, -0.00196, -0.0025), (-0.0199, -0.00196, 0.0025), (-0.02, 0.0, -0.0025), (-0.02, 0.0, 0.0025), (-0.0199, 0.00196, -0.0025), (-0.0199, 0.00196, 0.0025), (-0.01962, 0.003902, -0.0025), (-0.01962, 0.003902, 0.0025), (-0.01914, 0.005806, -0.0025), (-0.01914, 0.005806, 0.0025), (-0.01848, 0.007654, -0.0025), (-0.01848, 0.007654, 0.0025), (-0.01764, 0.009428, -0.0025), (-0.01764, 0.009428, 0.0025), (-0.01663, 0.01111, -0.0025), (-0.01663, 0.01111, 0.0025), (-0.01546, 0.01269, -0.0025), (-0.01546, 0.01269, 0.0025), (-0.01414, 0.01414, -0.0025), (-0.01414, 0.01414, 0.0025), (-0.01269, 0.01546, -0.0025), (-0.01269, 0.01546, 0.0025), (-0.01111, 0.01663, -0.0025), (-0.01111, 0.01663, 0.0025), (-0.009428, 0.01764, -0.0025), (-0.009428, 0.01764, 0.0025), (-0.007654, 0.01848, -0.0025), (-0.007654, 0.01848, 0.0025), (-0.005806, 0.01914, -0.0025), (-0.005806, 0.01914, 0.0025), (-0.003902, 0.01962, -0.0025), (-0.003902, 0.01962, 0.0025), (-0.00196, 0.0199, -0.0025), (-0.00196, 0.0199, 0.0025)], [], [(0, 1, 3, 2), (2, 3, 5, 4), (4, 5, 7, 6), (6, 7, 9, 8), (8, 9, 11, 10), (10, 11, 13, 12), (12, 13, 15, 14), (14, 15, 17, 16), (16, 17, 19, 18), (18, 19, 21, 20), (20, 21, 23, 22), (22, 23, 25, 24), (24, 25, 27, 26), (26, 27, 29, 28), (28, 29, 31, 30), (30, 31, 33, 32), (32, 33, 35, 34), (34, 35, 37, 36), (36, 37, 39, 38), (38, 39, 41, 40), (40, 41, 43, 42), (42, 43, 45, 44), (44, 45, 47, 46), (46, 47, 49, 48), (48, 49, 51, 50), (50, 51, 53, 52), (52, 53, 55, 54), (54, 55, 57, 56), (56, 57, 59, 58), (58, 59, 61, 60), (60, 61, 63, 62), (62, 63, 65, 64), (64, 65, 67, 66), (66, 67, 69, 68), (68, 69, 71, 70), (70, 71, 73, 72), (72, 73, 75, 74), (74, 75, 77, 76), (76, 77, 79, 78), (78, 79, 81, 80), (80, 81, 83, 82), (82, 83, 85, 84), (84, 85, 87, 86), (86, 87, 89, 88), (88, 89, 91, 90), (90, 91, 93, 92), (92, 93, 95, 94), (94, 95, 97, 96), (96, 97, 99, 98), (98, 99, 101, 100), (100, 101, 103, 102), (102, 103, 105, 104), (104, 105, 107, 106), (106, 107, 109, 108), (108, 109, 111, 110), (110, 111, 113, 112), (112, 113, 115, 114), (114, 115, 117, 116), (116, 117, 119, 118), (118, 119, 121, 120), (120, 121, 123, 122), (122, 123, 125, 124), (3, 1, 127, 125, 123, 121, 119, 117, 115, 113, 111, 109, 107, 105, 103, 101, 99, 97, 95, 93, 91, 89, 87, 85, 83, 81, 79, 77, 75, 73, 71, 69, 67, 65, 63, 61, 59, 57, 55, 53, 51, 49, 47, 45, 43, 41, 39, 37, 35, 33, 31, 29, 27, 25, 23, 21, 19, 17, 15, 13, 11, 9, 7, 5), (124, 125, 127, 126), (126, 127, 1, 0), (0, 2, 4, 6, 8, 10, 12, 14, 16, 18, 20, 22, 24, 26, 28, 30, 32, 34, 36, 38, 40, 42, 44, 46, 48, 50, 52, 54, 56, 58, 60, 62, 64, 66, 68, 70, 72, 74, 76, 78, 80, 82, 84, 86, 88, 90, 92, 94, 96, 98, 100, 102, 104, 106, 108, 110, 112, 114, 116, 118, 120, 122, 124, 126)])
_uv = me_cylinder_002.uv_layers.new(name='UVMap')
_uv.uv.foreach_set('vector', [1.0, 0.5, 1.0, 1.0, 0.9844, 1.0, 0.9844, 0.5, 0.9844, 0.5, 0.9844, 1.0, 0.9688, 1.0, 0.9688, 0.5, 0.9688, 0.5, 0.9688, 1.0, 0.9531, 1.0, 0.9531, 0.5, 0.9531, 0.5, 0.9531, 1.0, 0.9375, 1.0, 0.9375, 0.5, 0.9375, 0.5, 0.9375, 1.0, 0.9219, 1.0, 0.9219, 0.5, 0.9219, 0.5, 0.9219, 1.0, 0.9062, 1.0, 0.9062, 0.5, 0.9062, 0.5, 0.9062, 1.0, 0.8906, 1.0, 0.8906, 0.5, 0.8906, 0.5, 0.8906, 1.0, 0.875, 1.0, 0.875, 0.5, 0.875, 0.5, 0.875, 1.0, 0.8594, 1.0, 0.8594, 0.5, 0.8594, 0.5, 0.8594, 1.0, 0.8438, 1.0, 0.8438, 0.5, 0.8438, 0.5, 0.8438, 1.0, 0.8281, 1.0, 0.8281, 0.5, 0.8281, 0.5, 0.8281, 1.0, 0.8125, 1.0, 0.8125, 0.5, 0.8125, 0.5, 0.8125, 1.0, 0.7969, 1.0, 0.7969, 0.5, 0.7969, 0.5, 0.7969, 1.0, 0.7812, 1.0, 0.7812, 0.5, 0.7812, 0.5, 0.7812, 1.0, 0.7656, 1.0, 0.7656, 0.5, 0.7656, 0.5, 0.7656, 1.0, 0.75, 1.0, 0.75, 0.5, 0.75, 0.5, 0.75, 1.0, 0.7344, 1.0, 0.7344, 0.5, 0.7344, 0.5, 0.7344, 1.0, 0.7188, 1.0, 0.7188, 0.5, 0.7188, 0.5, 0.7188, 1.0, 0.7031, 1.0, 0.7031, 0.5, 0.7031, 0.5, 0.7031, 1.0, 0.6875, 1.0, 0.6875, 0.5, 0.6875, 0.5, 0.6875, 1.0, 0.6719, 1.0, 0.6719, 0.5, 0.6719, 0.5, 0.6719, 1.0, 0.6562, 1.0, 0.6562, 0.5, 0.6562, 0.5, 0.6562, 1.0, 0.6406, 1.0, 0.6406, 0.5, 0.6406, 0.5, 0.6406, 1.0, 0.625, 1.0, 0.625, 0.5, 0.625, 0.5, 0.625, 1.0, 0.6094, 1.0, 0.6094, 0.5, 0.6094, 0.5, 0.6094, 1.0, 0.5938, 1.0, 0.5938, 0.5, 0.5938, 0.5, 0.5938, 1.0, 0.5781, 1.0, 0.5781, 0.5, 0.5781, 0.5, 0.5781, 1.0, 0.5625, 1.0, 0.5625, 0.5, 0.5625, 0.5, 0.5625, 1.0, 0.5469, 1.0, 0.5469, 0.5, 0.5469, 0.5, 0.5469, 1.0, 0.5312, 1.0, 0.5312, 0.5, 0.5312, 0.5, 0.5312, 1.0, 0.5156, 1.0, 0.5156, 0.5, 0.5156, 0.5, 0.5156, 1.0, 0.5, 1.0, 0.5, 0.5, 0.5, 0.5, 0.5, 1.0, 0.4844, 1.0, 0.4844, 0.5, 0.4844, 0.5, 0.4844, 1.0, 0.4688, 1.0, 0.4688, 0.5, 0.4688, 0.5, 0.4688, 1.0, 0.4531, 1.0, 0.4531, 0.5, 0.4531, 0.5, 0.4531, 1.0, 0.4375, 1.0, 0.4375, 0.5, 0.4375, 0.5, 0.4375, 1.0, 0.4219, 1.0, 0.4219, 0.5, 0.4219, 0.5, 0.4219, 1.0, 0.4062, 1.0, 0.4062, 0.5, 0.4062, 0.5, 0.4062, 1.0, 0.3906, 1.0, 0.3906, 0.5, 0.3906, 0.5, 0.3906, 1.0, 0.375, 1.0, 0.375, 0.5, 0.375, 0.5, 0.375, 1.0, 0.3594, 1.0, 0.3594, 0.5, 0.3594, 0.5, 0.3594, 1.0, 0.3438, 1.0, 0.3438, 0.5, 0.3438, 0.5, 0.3438, 1.0, 0.3281, 1.0, 0.3281, 0.5, 0.3281, 0.5, 0.3281, 1.0, 0.3125, 1.0, 0.3125, 0.5, 0.3125, 0.5, 0.3125, 1.0, 0.2969, 1.0, 0.2969, 0.5, 0.2969, 0.5, 0.2969, 1.0, 0.2812, 1.0, 0.2812, 0.5, 0.2812, 0.5, 0.2812, 1.0, 0.2656, 1.0, 0.2656, 0.5, 0.2656, 0.5, 0.2656, 1.0, 0.25, 1.0, 0.25, 0.5, 0.25, 0.5, 0.25, 1.0, 0.2344, 1.0, 0.2344, 0.5, 0.2344, 0.5, 0.2344, 1.0, 0.2188, 1.0, 0.2188, 0.5, 0.2188, 0.5, 0.2188, 1.0, 0.2031, 1.0, 0.2031, 0.5, 0.2031, 0.5, 0.2031, 1.0, 0.1875, 1.0, 0.1875, 0.5, 0.1875, 0.5, 0.1875, 1.0, 0.1719, 1.0, 0.1719, 0.5, 0.1719, 0.5, 0.1719, 1.0, 0.1562, 1.0, 0.1562, 0.5, 0.1562, 0.5, 0.1562, 1.0, 0.1406, 1.0, 0.1406, 0.5, 0.1406, 0.5, 0.1406, 1.0, 0.125, 1.0, 0.125, 0.5, 0.125, 0.5, 0.125, 1.0, 0.1094, 1.0, 0.1094, 0.5, 0.1094, 0.5, 0.1094, 1.0, 0.09375, 1.0, 0.09375, 0.5, 0.09375, 0.5, 0.09375, 1.0, 0.07812, 1.0, 0.07812, 0.5, 0.07812, 0.5, 0.07812, 1.0, 0.0625, 1.0, 0.0625, 0.5, 0.0625, 0.5, 0.0625, 1.0, 0.04688, 1.0, 0.04688, 0.5, 0.04688, 0.5, 0.04688, 1.0, 0.03125, 1.0, 0.03125, 0.5, 0.2735, 0.4888, 0.25, 0.49, 0.2265, 0.4888, 0.2032, 0.4854, 0.1803, 0.4797, 0.1582, 0.4717, 0.1369, 0.4617, 0.1167, 0.4496, 0.09775, 0.4355, 0.08029, 0.4197, 0.06448, 0.4023, 0.05045, 0.3833, 0.03834, 0.3631, 0.02827, 0.3418, 0.02033, 0.3197, 0.01461, 0.2968, 0.01116, 0.2735, 0.01, 0.25, 0.01116, 0.2265, 0.01461, 0.2032, 0.02033, 0.1803, 0.02827, 0.1582, 0.03834, 0.1369, 0.05045, 0.1167, 0.06448, 0.09775, 0.08029, 0.08029, 0.09775, 0.06448, 0.1167, 0.05045, 0.1369, 0.03834, 0.1582, 0.02827, 0.1803, 0.02033, 0.2032, 0.01461, 0.2265, 0.01116, 0.25, 0.01, 0.2735, 0.01116, 0.2968, 0.01461, 0.3197, 0.02033, 0.3418, 0.02827, 0.3631, 0.03834, 0.3833, 0.05045, 0.4023, 0.06448, 0.4197, 0.08029, 0.4355, 0.09775, 0.4496, 0.1167, 0.4617, 0.1369, 0.4717, 0.1582, 0.4797, 0.1803, 0.4854, 0.2032, 0.4888, 0.2265, 0.49, 0.25, 0.4888, 0.2735, 0.4854, 0.2968, 0.4797, 0.3197, 0.4717, 0.3418, 0.4617, 0.3631, 0.4496, 0.3833, 0.4355, 0.4023, 0.4197, 0.4197, 0.4023, 0.4355, 0.3833, 0.4496, 0.3631, 0.4617, 0.3418, 0.4717, 0.3197, 0.4797, 0.2968, 0.4854, 0.03125, 0.5, 0.03125, 1.0, 0.01562, 1.0, 0.01562, 0.5, 0.01562, 0.5, 0.01562, 1.0, 0.0, 1.0, 0.0, 0.5, 0.75, 0.49, 0.7735, 0.4888, 0.7968, 0.4854, 0.8197, 0.4797, 0.8418, 0.4717, 0.8631, 0.4617, 0.8833, 0.4496, 0.9023, 0.4355, 0.9197, 0.4197, 0.9355, 0.4023, 0.9496, 0.3833, 0.9617, 0.3631, 0.9717, 0.3418, 0.9797, 0.3197, 0.9854, 0.2968, 0.9888, 0.2735, 0.99, 0.25, 0.9888, 0.2265, 0.9854, 0.2032, 0.9797, 0.1803, 0.9717, 0.1582, 0.9617, 0.1369, 0.9496, 0.1167, 0.9355, 0.09775, 0.9197, 0.08029, 0.9023, 0.06448, 0.8833, 0.05045, 0.8631, 0.03834, 0.8418, 0.02827, 0.8197, 0.02033, 0.7968, 0.01461, 0.7735, 0.01116, 0.75, 0.01, 0.7265, 0.01116, 0.7032, 0.01461, 0.6803, 0.02033, 0.6582, 0.02827, 0.6369, 0.03834, 0.6167, 0.05045, 0.5977, 0.06448, 0.5803, 0.08029, 0.5645, 0.09775, 0.5504, 0.1167, 0.5383, 0.1369, 0.5283, 0.1582, 0.5203, 0.1803, 0.5146, 0.2032, 0.5112, 0.2265, 0.51, 0.25, 0.5112, 0.2735, 0.5146, 0.2968, 0.5203, 0.3197, 0.5283, 0.3418, 0.5383, 0.3631, 0.5504, 0.3833, 0.5645, 0.4023, 0.5803, 0.4197, 0.5977, 0.4355, 0.6167, 0.4496, 0.6369, 0.4617, 0.6582, 0.4717, 0.6803, 0.4797, 0.7032, 0.4854, 0.7265, 0.4888])
me_cylinder_002.materials.append(mat_material_002)
me_cylinder_002.update()

# ---- objects
ob_light = bpy.data.objects.new('Light', light_light)
ob_camera = bpy.data.objects.new('Camera', cam_camera)
ob_jar = bpy.data.objects.new('jar', me_cylinder_001)
ob_coin = bpy.data.objects.new('coin', me_cylinder_002)

# ---- transforms, parenting, visibility, modifiers, constraints
ob_light.location = (4.076, 1.005, 5.904)
ob_light.rotation_euler = (0.6503, 0.05522, 1.866)
ob_light.lock_rotations_4d = False
ob_light.empty_display_type = 'ARROWS'
ob_light.color = (0.0, 0.0, 0.0, 0.0)
ob_light.lineart.crease_threshold = 0.0
ob_camera.location = (0.5999, -0.5507, 0.3904)
ob_camera.rotation_euler = (1.109, 0.0, 0.8149)
ob_camera.lock_rotations_4d = False
ob_camera.empty_display_type = 'ARROWS'
ob_camera.color = (0.0, 0.0, 0.0, 0.0)
ob_camera.display_type = 'WIRE'
ob_camera.lineart.crease_threshold = 0.0
ob_jar.location = (0.0, 0.0, 0.0)
ob_coin.location = (0.0, 0.0, 0.0)

# ---- collection membership
col_collection.objects.link(ob_light)
col_collection.objects.link(ob_camera)
col_collection.objects.link(ob_jar)
col_collection.objects.link(ob_coin)

# ---- scene / render settings (as saved in the file)
scene.camera = ob_camera
scene.frame_start = 1; scene.frame_end = 250; scene.frame_set(0)
scene.render.engine = 'CYCLES'
scene.cycles.sampling_pattern = 'TABULATED_SOBOL'
scene.view_settings.view_transform = 'Filmic'
bpy.context.view_layer.update()
